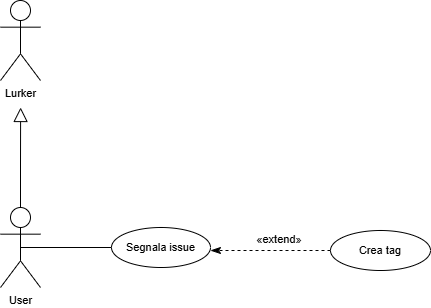

The diagram above was exported from draw.io. Its source (the exported page's mxGraphModel, read from the mxfile embedded in the PNG):
<mxGraphModel dx="1414" dy="789" grid="1" gridSize="10" guides="1" tooltips="1" connect="1" arrows="1" fold="1" page="1" pageScale="1" pageWidth="827" pageHeight="1169" math="0" shadow="0">
  <root>
    <mxCell id="0" />
    <mxCell id="1" parent="0" />
    <mxCell id="v9aTdKNRiK239Zin1d2a-6" parent="1" style="shape=umlActor;verticalLabelPosition=bottom;verticalAlign=top;html=1;outlineConnect=0;fontStyle=0;fontSize=11;labelBackgroundColor=none;fillColor=none;" value="Lurker" vertex="1">
      <mxGeometry height="80" width="40" x="360" y="43" as="geometry" />
    </mxCell>
    <mxCell id="cYVHGsC0G32KKOWDv23E-1" edge="1" parent="1" source="cYVHGsC0G32KKOWDv23E-3" style="rounded=0;orthogonalLoop=1;jettySize=auto;html=1;exitX=0.5;exitY=0.5;exitDx=0;exitDy=0;exitPerimeter=0;entryX=0;entryY=0.5;entryDx=0;entryDy=0;fontStyle=0;fontSize=11;endArrow=none;endFill=0;labelBackgroundColor=default;" target="cYVHGsC0G32KKOWDv23E-4">
      <mxGeometry relative="1" as="geometry" />
    </mxCell>
    <mxCell id="cYVHGsC0G32KKOWDv23E-2" edge="1" parent="1" source="cYVHGsC0G32KKOWDv23E-3" style="edgeStyle=orthogonalEdgeStyle;rounded=0;orthogonalLoop=1;jettySize=auto;html=1;exitX=0.5;exitY=0;exitDx=0;exitDy=0;exitPerimeter=0;endArrow=block;endFill=0;labelBackgroundColor=default;curved=0;endSize=12;fontStyle=0;fontSize=11;">
      <mxGeometry relative="1" as="geometry">
        <mxPoint x="380.1212121212121" y="150" as="targetPoint" />
      </mxGeometry>
    </mxCell>
    <mxCell id="cYVHGsC0G32KKOWDv23E-3" parent="1" style="shape=umlActor;verticalLabelPosition=bottom;verticalAlign=top;html=1;outlineConnect=0;fontStyle=0;fontSize=11;labelBackgroundColor=none;fillColor=none;" value="User" vertex="1">
      <mxGeometry height="80" width="40" x="360" y="250" as="geometry" />
    </mxCell>
    <mxCell id="cYVHGsC0G32KKOWDv23E-4" parent="1" style="ellipse;whiteSpace=wrap;html=1;align=center;fontStyle=0;fontSize=11;labelBackgroundColor=none;fillColor=none;" value="Segnala issue" vertex="1">
      <mxGeometry height="40" width="99" x="471" y="270" as="geometry" />
    </mxCell>
    <mxCell id="uRtyk0--pScLA6KuML9T-1" edge="1" parent="1" source="uRtyk0--pScLA6KuML9T-2" style="rounded=0;orthogonalLoop=1;jettySize=auto;html=1;exitX=0;exitY=0.5;exitDx=0;exitDy=0;entryX=1;entryY=0.5;entryDx=0;entryDy=0;fontStyle=0;fontSize=11;dashed=1;labelBackgroundColor=default;endArrow=classicThin;endFill=1;endSize=8;" value="">
      <mxGeometry relative="1" x="-0.2222" y="-17" as="geometry">
        <mxPoint as="offset" />
        <mxPoint x="570" y="293" as="targetPoint" />
      </mxGeometry>
    </mxCell>
    <mxCell id="uRtyk0--pScLA6KuML9T-2" parent="1" style="ellipse;whiteSpace=wrap;html=1;align=center;fontStyle=0;fontSize=11;labelBackgroundColor=none;fillColor=none;" value="Crea tag" vertex="1">
      <mxGeometry height="40" width="100" x="690" y="273" as="geometry" />
    </mxCell>
    <mxCell id="uRtyk0--pScLA6KuML9T-3" parent="1" style="text;html=1;whiteSpace=wrap;align=center;verticalAlign=middle;rounded=0;fontStyle=0;rotation=0;fontSize=11;labelBackgroundColor=none;" value="«extend» " vertex="1">
      <mxGeometry height="30" width="60" x="609" y="267" as="geometry" />
    </mxCell>
  </root>
</mxGraphModel>